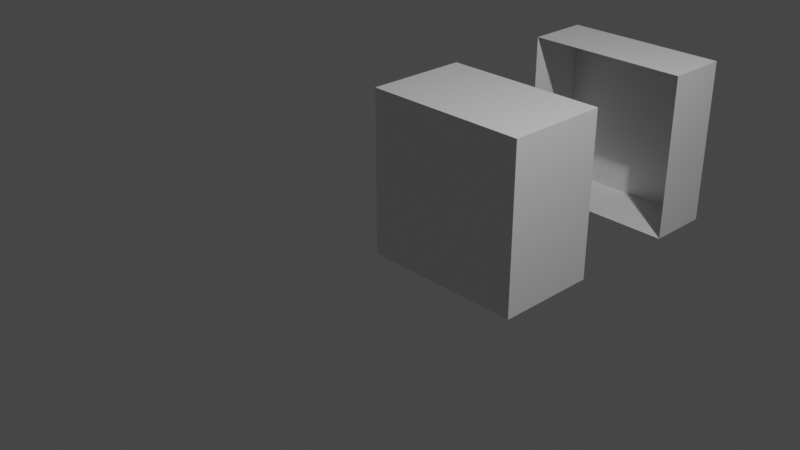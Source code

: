 # Source: CubeSplit.blend  (saved by Blender 3.2.14; exported with 4.5.12 LTS)
import bpy
from mathutils import Matrix  # noqa: F401  (used for matrix-valued properties, if any)

bpy.ops.wm.read_factory_settings(use_empty=True)
scene = bpy.context.scene
scene.name = 'Scene'

# ---- collections
col_collection = bpy.data.collections.new('Collection'); scene.collection.children.link(col_collection)

# ---- materials (node trees are filled in below, after node groups)
mat_material = bpy.data.materials.new('Material')
mat_material.alpha_threshold = 0.0
mat_material.use_transparent_shadow = False
mat_material.line_color = (0.0, 0.0, 0.0, 1.0)

# ---- material node trees
mat_material.use_nodes = True; mat_material.node_tree.nodes.clear()
_N = mat_material.node_tree.nodes; _L = mat_material.node_tree.links
n0 = _N.new('ShaderNodeOutputMaterial'); n0.name = 'Material Output'; n0.location = (300, 300)
n1 = _N.new('ShaderNodeBsdfPrincipled'); n1.name = 'Principled BSDF'; n1.location = (10, 300)
n1.distribution = 'GGX'
n1.subsurface_method = 'RANDOM_WALK_SKIN'
n1.inputs[2].default_value = 0.4
n1.inputs[3].default_value = 1.45
n1.inputs[27].default_value = (0.0, 0.0, 0.0, 1.0)
n1.inputs[28].default_value = 1.0
_L.new(n1.outputs[0], n0.inputs[0])
n0.is_active_output = True

# ---- world
world_world = bpy.data.worlds.new('World'); scene.world = world_world
world_world.use_nodes = True; world_world.node_tree.nodes.clear()
_N = world_world.node_tree.nodes; _L = world_world.node_tree.links
n0 = _N.new('ShaderNodeOutputWorld'); n0.name = 'World Output'; n0.location = (300, 300)
n1 = _N.new('ShaderNodeBackground'); n1.name = 'Background'; n1.location = (10, 300)
n1.inputs[0].default_value = (0.05088, 0.05088, 0.05088, 1.0)
_L.new(n1.outputs[0], n0.inputs[0])
n0.is_active_output = True
world_world.color = (0.05088, 0.05088, 0.05088)
world_world.use_sun_shadow = False
world_world.sun_shadow_jitter_overblur = 0.0

# ---- cameras
cam_camera = bpy.data.cameras.new('Camera')
cam_camera.clip_end = 100.0
cam_camera.ortho_scale = 7.314

# ---- lights
light_light = bpy.data.lights.new('Light', 'POINT')
light_light.transmission_factor = 0.0
light_light.energy = 1000.0
light_light.shadow_soft_size = 0.1
light_light.shadow_maximum_resolution = 0.006
light_light.use_absolute_resolution = True

# ---- meshes
me_cube = bpy.data.meshes.new('Cube')
me_cube.from_pydata([(1.0, -1.0, 1.0), (1.0, -1.0, -1.0), (-1.0, -1.0, 1.0), (-1.0, -1.0, -1.0), (-1.0, 0.2376, -1.0), (1.0, 0.2376, 1.0), (-1.0, 0.2376, 1.0), (1.0, 0.2376, -1.0)], [], [(5, 6, 2, 0), (1, 0, 2, 3), (4, 7, 1, 3), (7, 5, 0, 1), (3, 2, 6, 4)])
_uv = me_cube.uv_layers.new(name='UVMap')
_uv.uv.foreach_set('vector', [0.625, 0.5953, 0.875, 0.5953, 0.875, 0.75, 0.625, 0.75, 0.375, 0.75, 0.625, 0.75, 0.625, 1.0, 0.375, 1.0, 0.125, 0.5953, 0.375, 0.5953, 0.375, 0.75, 0.125, 0.75, 0.375, 0.5953, 0.625, 0.5953, 0.625, 0.75, 0.375, 0.75, 0.375, 0.0, 0.625, 0.0, 0.625, 0.1547, 0.375, 0.1547])
me_cube.materials.append(mat_material)
me_cube.use_mirror_vertex_groups = False
me_cube.update()
me_cube_001 = bpy.data.meshes.new('Cube.001')
me_cube_001.from_pydata([(1.0, 1.0, 1.0), (1.0, 1.0, -1.0), (-1.0, 1.0, 1.0), (-1.0, 1.0, -1.0), (-1.0, 0.2376, -1.0), (1.0, 0.2376, 1.0), (-1.0, 0.2376, 1.0), (1.0, 0.2376, -1.0)], [], [(4, 6, 2, 3), (3, 2, 0, 1), (1, 0, 5, 7), (3, 1, 7, 4), (0, 2, 6, 5)])
_uv = me_cube_001.uv_layers.new(name='UVMap')
_uv.uv.foreach_set('vector', [0.375, 0.1547, 0.625, 0.1547, 0.625, 0.25, 0.375, 0.25, 0.375, 0.25, 0.625, 0.25, 0.625, 0.5, 0.375, 0.5, 0.375, 0.5, 0.625, 0.5, 0.625, 0.5953, 0.375, 0.5953, 0.125, 0.5, 0.375, 0.5, 0.375, 0.5953, 0.125, 0.5953, 0.625, 0.5, 0.875, 0.5, 0.875, 0.5953, 0.625, 0.5953])
me_cube_001.materials.append(mat_material)
me_cube_001.use_mirror_vertex_groups = False
me_cube_001.update()

# ---- objects
ob_cube = bpy.data.objects.new('Cube', me_cube)
ob_light = bpy.data.objects.new('Light', light_light)
ob_camera = bpy.data.objects.new('Camera', cam_camera)
ob_cube_001 = bpy.data.objects.new('Cube.001', me_cube_001)

# ---- transforms, parenting, visibility, modifiers, constraints
ob_cube.location = (0.0, 1.593, 0.0)
ob_cube.lock_rotations_4d = False
ob_cube.empty_display_type = 'ARROWS'
ob_cube.lineart.crease_threshold = 0.0
ob_light.location = (4.076, 1.005, 5.904)
ob_light.rotation_euler = (0.6503, 0.05522, 1.866)
ob_light.lock_rotations_4d = False
ob_light.empty_display_type = 'ARROWS'
ob_light.color = (0.0, 0.0, 0.0, 0.0)
ob_light.lineart.crease_threshold = 0.0
ob_camera.location = (7.359, -6.926, 4.958)
ob_camera.rotation_euler = (1.109, 0.0, 0.8149)
ob_camera.lock_rotations_4d = False
ob_camera.empty_display_type = 'ARROWS'
ob_camera.color = (0.0, 0.0, 0.0, 0.0)
ob_camera.display_type = 'WIRE'
ob_camera.lineart.crease_threshold = 0.0
ob_cube_001.location = (0.0, 3.013, 0.0)
ob_cube_001.lock_rotations_4d = False
ob_cube_001.empty_display_type = 'ARROWS'
ob_cube_001.lineart.crease_threshold = 0.0

# ---- collection membership
col_collection.objects.link(ob_cube)
col_collection.objects.link(ob_light)
col_collection.objects.link(ob_camera)
col_collection.objects.link(ob_cube_001)

# ---- scene / render settings (as saved in the file)
scene.camera = ob_camera
scene.frame_start = 1; scene.frame_end = 250; scene.frame_set(1)
scene.render.engine = 'BLENDER_EEVEE_NEXT'
scene.cycles.sampling_pattern = 'TABULATED_SOBOL'
scene.cycles.use_light_tree = False
scene.view_settings.view_transform = 'Filmic'
bpy.context.view_layer.update()
